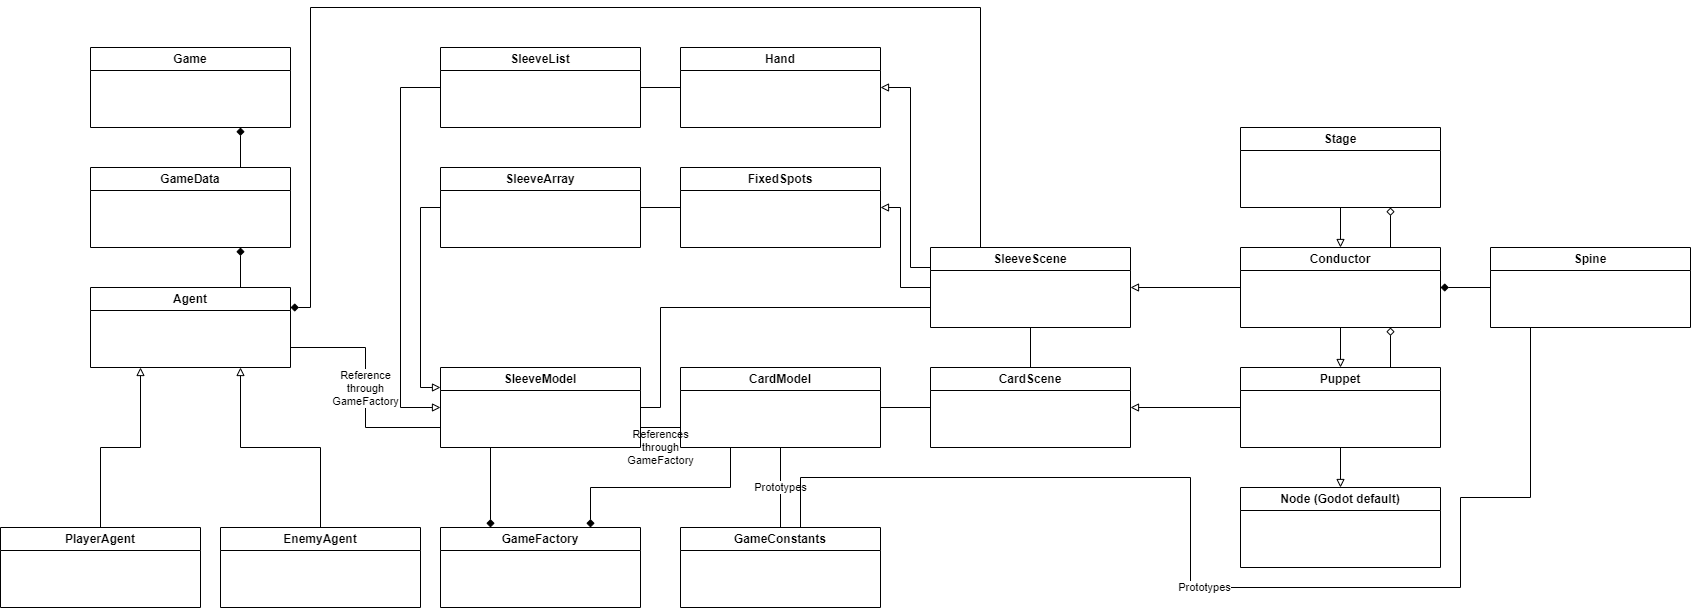

The diagram above was exported from draw.io. Its source (the exported page's mxGraphModel, read from the mxfile embedded in the PNG):
<mxGraphModel dx="2950" dy="1242" grid="1" gridSize="10" guides="1" tooltips="1" connect="1" arrows="1" fold="1" page="1" pageScale="1" pageWidth="850" pageHeight="1100" math="0" shadow="0">
  <root>
    <mxCell id="0" />
    <mxCell id="1" parent="0" />
    <mxCell id="Sf5oyAlDuzPtv8-1JFtt-20" style="edgeStyle=orthogonalEdgeStyle;rounded=0;orthogonalLoop=1;jettySize=auto;html=1;exitX=0.75;exitY=0;exitDx=0;exitDy=0;entryX=0.75;entryY=1;entryDx=0;entryDy=0;endArrow=diamond;endFill=1;" parent="1" source="Sf5oyAlDuzPtv8-1JFtt-6" target="Sf5oyAlDuzPtv8-1JFtt-7" edge="1">
      <mxGeometry relative="1" as="geometry" />
    </mxCell>
    <mxCell id="Sf5oyAlDuzPtv8-1JFtt-6" value="GameData" style="swimlane;whiteSpace=wrap;html=1;" parent="1" vertex="1">
      <mxGeometry x="-760" y="200" width="200" height="80" as="geometry" />
    </mxCell>
    <mxCell id="Sf5oyAlDuzPtv8-1JFtt-7" value="Game" style="swimlane;whiteSpace=wrap;html=1;" parent="1" vertex="1">
      <mxGeometry x="-760" y="80" width="200" height="80" as="geometry" />
    </mxCell>
    <mxCell id="Sf5oyAlDuzPtv8-1JFtt-17" style="edgeStyle=orthogonalEdgeStyle;rounded=0;orthogonalLoop=1;jettySize=auto;html=1;exitX=0.5;exitY=0;exitDx=0;exitDy=0;entryX=0.75;entryY=1;entryDx=0;entryDy=0;endArrow=block;endFill=0;" parent="1" source="Sf5oyAlDuzPtv8-1JFtt-8" target="Sf5oyAlDuzPtv8-1JFtt-10" edge="1">
      <mxGeometry relative="1" as="geometry" />
    </mxCell>
    <mxCell id="Sf5oyAlDuzPtv8-1JFtt-8" value="EnemyAgent" style="swimlane;whiteSpace=wrap;html=1;" parent="1" vertex="1">
      <mxGeometry x="-630" y="560" width="200" height="80" as="geometry" />
    </mxCell>
    <mxCell id="Sf5oyAlDuzPtv8-1JFtt-16" style="edgeStyle=orthogonalEdgeStyle;rounded=0;orthogonalLoop=1;jettySize=auto;html=1;exitX=0.5;exitY=0;exitDx=0;exitDy=0;entryX=0.25;entryY=1;entryDx=0;entryDy=0;endArrow=block;endFill=0;" parent="1" source="Sf5oyAlDuzPtv8-1JFtt-9" target="Sf5oyAlDuzPtv8-1JFtt-10" edge="1">
      <mxGeometry relative="1" as="geometry" />
    </mxCell>
    <mxCell id="Sf5oyAlDuzPtv8-1JFtt-9" value="PlayerAgent" style="swimlane;whiteSpace=wrap;html=1;" parent="1" vertex="1">
      <mxGeometry x="-850" y="560" width="200" height="80" as="geometry" />
    </mxCell>
    <mxCell id="Sf5oyAlDuzPtv8-1JFtt-19" style="edgeStyle=orthogonalEdgeStyle;rounded=0;orthogonalLoop=1;jettySize=auto;html=1;exitX=0.75;exitY=0;exitDx=0;exitDy=0;entryX=0.75;entryY=1;entryDx=0;entryDy=0;endArrow=diamond;endFill=1;" parent="1" source="Sf5oyAlDuzPtv8-1JFtt-10" target="Sf5oyAlDuzPtv8-1JFtt-6" edge="1">
      <mxGeometry relative="1" as="geometry" />
    </mxCell>
    <mxCell id="Sf5oyAlDuzPtv8-1JFtt-96" value="Reference&lt;br&gt;through&lt;br&gt;GameFactory" style="edgeStyle=orthogonalEdgeStyle;rounded=0;orthogonalLoop=1;jettySize=auto;html=1;exitX=1;exitY=0.75;exitDx=0;exitDy=0;entryX=0;entryY=0.75;entryDx=0;entryDy=0;endArrow=none;startFill=0;" parent="1" source="Sf5oyAlDuzPtv8-1JFtt-10" target="Sf5oyAlDuzPtv8-1JFtt-42" edge="1">
      <mxGeometry relative="1" as="geometry" />
    </mxCell>
    <mxCell id="Sf5oyAlDuzPtv8-1JFtt-10" value="Agent" style="swimlane;whiteSpace=wrap;html=1;" parent="1" vertex="1">
      <mxGeometry x="-760" y="320" width="200" height="80" as="geometry" />
    </mxCell>
    <mxCell id="Sf5oyAlDuzPtv8-1JFtt-86" value="Prototypes" style="edgeStyle=orthogonalEdgeStyle;rounded=0;orthogonalLoop=1;jettySize=auto;html=1;exitX=0.5;exitY=0;exitDx=0;exitDy=0;entryX=0.5;entryY=1;entryDx=0;entryDy=0;endArrow=none;startFill=0;" parent="1" source="Sf5oyAlDuzPtv8-1JFtt-36" target="Sf5oyAlDuzPtv8-1JFtt-39" edge="1">
      <mxGeometry relative="1" as="geometry" />
    </mxCell>
    <mxCell id="Sf5oyAlDuzPtv8-1JFtt-36" value="GameConstants" style="swimlane;whiteSpace=wrap;html=1;" parent="1" vertex="1">
      <mxGeometry x="-170" y="560" width="200" height="80" as="geometry" />
    </mxCell>
    <mxCell id="Sf5oyAlDuzPtv8-1JFtt-81" style="edgeStyle=orthogonalEdgeStyle;rounded=0;orthogonalLoop=1;jettySize=auto;html=1;exitX=0.25;exitY=1;exitDx=0;exitDy=0;entryX=0.25;entryY=0;entryDx=0;entryDy=0;endArrow=diamond;endFill=1;" parent="1" source="Sf5oyAlDuzPtv8-1JFtt-42" target="Sf5oyAlDuzPtv8-1JFtt-37" edge="1">
      <mxGeometry relative="1" as="geometry" />
    </mxCell>
    <mxCell id="Sf5oyAlDuzPtv8-1JFtt-82" style="edgeStyle=orthogonalEdgeStyle;rounded=0;orthogonalLoop=1;jettySize=auto;html=1;exitX=0.25;exitY=1;exitDx=0;exitDy=0;entryX=0.75;entryY=0;entryDx=0;entryDy=0;endArrow=diamond;endFill=1;" parent="1" source="Sf5oyAlDuzPtv8-1JFtt-39" target="Sf5oyAlDuzPtv8-1JFtt-37" edge="1">
      <mxGeometry relative="1" as="geometry" />
    </mxCell>
    <mxCell id="Sf5oyAlDuzPtv8-1JFtt-37" value="GameFactory" style="swimlane;whiteSpace=wrap;html=1;" parent="1" vertex="1">
      <mxGeometry x="-410" y="560" width="200" height="80" as="geometry" />
    </mxCell>
    <mxCell id="Sf5oyAlDuzPtv8-1JFtt-80" style="edgeStyle=orthogonalEdgeStyle;rounded=0;orthogonalLoop=1;jettySize=auto;html=1;exitX=0;exitY=0.5;exitDx=0;exitDy=0;entryX=1;entryY=0.5;entryDx=0;entryDy=0;endArrow=diamond;endFill=1;" parent="1" source="Sf5oyAlDuzPtv8-1JFtt-38" target="Sf5oyAlDuzPtv8-1JFtt-49" edge="1">
      <mxGeometry relative="1" as="geometry" />
    </mxCell>
    <mxCell id="Sf5oyAlDuzPtv8-1JFtt-38" value="Spine" style="swimlane;whiteSpace=wrap;html=1;startSize=23;" parent="1" vertex="1">
      <mxGeometry x="640" y="280" width="200" height="80" as="geometry" />
    </mxCell>
    <mxCell id="Sf5oyAlDuzPtv8-1JFtt-83" value="References&lt;br&gt;through&lt;br&gt;GameFactory" style="edgeStyle=orthogonalEdgeStyle;rounded=0;orthogonalLoop=1;jettySize=auto;html=1;exitX=0;exitY=0.75;exitDx=0;exitDy=0;entryX=1;entryY=0.75;entryDx=0;entryDy=0;endArrow=none;startFill=0;" parent="1" source="Sf5oyAlDuzPtv8-1JFtt-39" target="Sf5oyAlDuzPtv8-1JFtt-42" edge="1">
      <mxGeometry y="20" relative="1" as="geometry">
        <mxPoint as="offset" />
      </mxGeometry>
    </mxCell>
    <mxCell id="Sf5oyAlDuzPtv8-1JFtt-39" value="CardModel" style="swimlane;whiteSpace=wrap;html=1;" parent="1" vertex="1">
      <mxGeometry x="-170" y="400" width="200" height="80" as="geometry" />
    </mxCell>
    <mxCell id="Sf5oyAlDuzPtv8-1JFtt-76" style="edgeStyle=orthogonalEdgeStyle;rounded=0;orthogonalLoop=1;jettySize=auto;html=1;exitX=0;exitY=0.5;exitDx=0;exitDy=0;entryX=0;entryY=0.25;entryDx=0;entryDy=0;endArrow=block;endFill=0;" parent="1" source="Sf5oyAlDuzPtv8-1JFtt-40" target="Sf5oyAlDuzPtv8-1JFtt-42" edge="1">
      <mxGeometry relative="1" as="geometry" />
    </mxCell>
    <mxCell id="Sf5oyAlDuzPtv8-1JFtt-40" value="SleeveArray" style="swimlane;whiteSpace=wrap;html=1;" parent="1" vertex="1">
      <mxGeometry x="-410" y="200" width="200" height="80" as="geometry" />
    </mxCell>
    <mxCell id="Sf5oyAlDuzPtv8-1JFtt-90" style="edgeStyle=orthogonalEdgeStyle;rounded=0;orthogonalLoop=1;jettySize=auto;html=1;exitX=0;exitY=0.5;exitDx=0;exitDy=0;entryX=0;entryY=0.5;entryDx=0;entryDy=0;endArrow=block;endFill=0;" parent="1" source="Sf5oyAlDuzPtv8-1JFtt-41" target="Sf5oyAlDuzPtv8-1JFtt-42" edge="1">
      <mxGeometry relative="1" as="geometry">
        <Array as="points">
          <mxPoint x="-450" y="120" />
          <mxPoint x="-450" y="440" />
        </Array>
      </mxGeometry>
    </mxCell>
    <mxCell id="Sf5oyAlDuzPtv8-1JFtt-41" value="SleeveList" style="swimlane;whiteSpace=wrap;html=1;" parent="1" vertex="1">
      <mxGeometry x="-410" y="80" width="200" height="80" as="geometry" />
    </mxCell>
    <mxCell id="Sf5oyAlDuzPtv8-1JFtt-42" value="SleeveModel" style="swimlane;whiteSpace=wrap;html=1;" parent="1" vertex="1">
      <mxGeometry x="-410" y="400" width="200" height="80" as="geometry" />
    </mxCell>
    <mxCell id="Sf5oyAlDuzPtv8-1JFtt-66" style="edgeStyle=orthogonalEdgeStyle;rounded=0;orthogonalLoop=1;jettySize=auto;html=1;exitX=0;exitY=0.5;exitDx=0;exitDy=0;entryX=1;entryY=0.5;entryDx=0;entryDy=0;endArrow=none;startFill=0;" parent="1" source="Sf5oyAlDuzPtv8-1JFtt-43" target="Sf5oyAlDuzPtv8-1JFtt-40" edge="1">
      <mxGeometry relative="1" as="geometry" />
    </mxCell>
    <mxCell id="Sf5oyAlDuzPtv8-1JFtt-43" value="FixedSpots" style="swimlane;whiteSpace=wrap;html=1;" parent="1" vertex="1">
      <mxGeometry x="-170" y="200" width="200" height="80" as="geometry" />
    </mxCell>
    <mxCell id="Sf5oyAlDuzPtv8-1JFtt-67" style="edgeStyle=orthogonalEdgeStyle;rounded=0;orthogonalLoop=1;jettySize=auto;html=1;exitX=0;exitY=0.5;exitDx=0;exitDy=0;entryX=1;entryY=0.5;entryDx=0;entryDy=0;endArrow=none;startFill=0;" parent="1" source="Sf5oyAlDuzPtv8-1JFtt-44" target="Sf5oyAlDuzPtv8-1JFtt-41" edge="1">
      <mxGeometry relative="1" as="geometry" />
    </mxCell>
    <mxCell id="Sf5oyAlDuzPtv8-1JFtt-44" value="Hand" style="swimlane;whiteSpace=wrap;html=1;" parent="1" vertex="1">
      <mxGeometry x="-170" y="80" width="200" height="80" as="geometry" />
    </mxCell>
    <mxCell id="Sf5oyAlDuzPtv8-1JFtt-60" style="edgeStyle=orthogonalEdgeStyle;rounded=0;orthogonalLoop=1;jettySize=auto;html=1;exitX=0;exitY=0.25;exitDx=0;exitDy=0;entryX=1;entryY=0.5;entryDx=0;entryDy=0;endArrow=block;endFill=0;" parent="1" source="Sf5oyAlDuzPtv8-1JFtt-45" target="Sf5oyAlDuzPtv8-1JFtt-44" edge="1">
      <mxGeometry relative="1" as="geometry">
        <Array as="points">
          <mxPoint x="59.999999999999986" y="300" />
          <mxPoint x="59.999999999999986" y="120" />
        </Array>
      </mxGeometry>
    </mxCell>
    <mxCell id="Sf5oyAlDuzPtv8-1JFtt-72" style="edgeStyle=orthogonalEdgeStyle;rounded=0;orthogonalLoop=1;jettySize=auto;html=1;exitX=0;exitY=0.5;exitDx=0;exitDy=0;entryX=1;entryY=0.5;entryDx=0;entryDy=0;endArrow=block;endFill=0;" parent="1" source="Sf5oyAlDuzPtv8-1JFtt-45" target="Sf5oyAlDuzPtv8-1JFtt-43" edge="1">
      <mxGeometry relative="1" as="geometry">
        <Array as="points">
          <mxPoint x="50" y="320" />
          <mxPoint x="50" y="240" />
        </Array>
      </mxGeometry>
    </mxCell>
    <mxCell id="Sf5oyAlDuzPtv8-1JFtt-73" style="edgeStyle=orthogonalEdgeStyle;rounded=0;orthogonalLoop=1;jettySize=auto;html=1;exitX=0;exitY=0.75;exitDx=0;exitDy=0;entryX=1;entryY=0.5;entryDx=0;entryDy=0;endArrow=none;startFill=0;" parent="1" source="Sf5oyAlDuzPtv8-1JFtt-45" target="Sf5oyAlDuzPtv8-1JFtt-42" edge="1">
      <mxGeometry relative="1" as="geometry">
        <Array as="points">
          <mxPoint x="-190" y="340" />
          <mxPoint x="-190" y="440" />
        </Array>
      </mxGeometry>
    </mxCell>
    <mxCell id="Sf5oyAlDuzPtv8-1JFtt-45" value="SleeveScene" style="swimlane;whiteSpace=wrap;html=1;" parent="1" vertex="1">
      <mxGeometry x="79.99999999999999" y="280" width="200" height="80" as="geometry" />
    </mxCell>
    <mxCell id="Sf5oyAlDuzPtv8-1JFtt-71" style="edgeStyle=orthogonalEdgeStyle;rounded=0;orthogonalLoop=1;jettySize=auto;html=1;exitX=0;exitY=0.5;exitDx=0;exitDy=0;entryX=1;entryY=0.5;entryDx=0;entryDy=0;endArrow=none;startFill=0;" parent="1" source="Sf5oyAlDuzPtv8-1JFtt-46" target="Sf5oyAlDuzPtv8-1JFtt-39" edge="1">
      <mxGeometry relative="1" as="geometry" />
    </mxCell>
    <mxCell id="Sf5oyAlDuzPtv8-1JFtt-84" style="edgeStyle=orthogonalEdgeStyle;rounded=0;orthogonalLoop=1;jettySize=auto;html=1;exitX=0.5;exitY=0;exitDx=0;exitDy=0;entryX=0.5;entryY=1;entryDx=0;entryDy=0;endArrow=none;startFill=0;" parent="1" source="Sf5oyAlDuzPtv8-1JFtt-46" target="Sf5oyAlDuzPtv8-1JFtt-45" edge="1">
      <mxGeometry relative="1" as="geometry" />
    </mxCell>
    <mxCell id="Sf5oyAlDuzPtv8-1JFtt-46" value="CardScene" style="swimlane;whiteSpace=wrap;html=1;" parent="1" vertex="1">
      <mxGeometry x="79.99999999999999" y="400" width="200" height="80" as="geometry" />
    </mxCell>
    <mxCell id="Sf5oyAlDuzPtv8-1JFtt-47" value="Node (Godot default)" style="swimlane;whiteSpace=wrap;html=1;" parent="1" vertex="1">
      <mxGeometry x="390" y="520" width="200" height="80" as="geometry" />
    </mxCell>
    <mxCell id="Sf5oyAlDuzPtv8-1JFtt-56" style="edgeStyle=orthogonalEdgeStyle;rounded=0;orthogonalLoop=1;jettySize=auto;html=1;exitX=0.5;exitY=1;exitDx=0;exitDy=0;entryX=0.5;entryY=0;entryDx=0;entryDy=0;endArrow=block;endFill=0;" parent="1" source="Sf5oyAlDuzPtv8-1JFtt-48" target="Sf5oyAlDuzPtv8-1JFtt-47" edge="1">
      <mxGeometry relative="1" as="geometry" />
    </mxCell>
    <mxCell id="Sf5oyAlDuzPtv8-1JFtt-57" style="edgeStyle=orthogonalEdgeStyle;rounded=0;orthogonalLoop=1;jettySize=auto;html=1;exitX=0;exitY=0.5;exitDx=0;exitDy=0;entryX=1;entryY=0.5;entryDx=0;entryDy=0;endArrow=block;endFill=0;" parent="1" source="Sf5oyAlDuzPtv8-1JFtt-48" target="Sf5oyAlDuzPtv8-1JFtt-46" edge="1">
      <mxGeometry relative="1" as="geometry" />
    </mxCell>
    <mxCell id="Sf5oyAlDuzPtv8-1JFtt-78" style="edgeStyle=orthogonalEdgeStyle;rounded=0;orthogonalLoop=1;jettySize=auto;html=1;exitX=0.75;exitY=0;exitDx=0;exitDy=0;entryX=0.75;entryY=1;entryDx=0;entryDy=0;endArrow=diamond;endFill=0;" parent="1" source="Sf5oyAlDuzPtv8-1JFtt-48" target="Sf5oyAlDuzPtv8-1JFtt-49" edge="1">
      <mxGeometry relative="1" as="geometry" />
    </mxCell>
    <mxCell id="Sf5oyAlDuzPtv8-1JFtt-48" value="Puppet" style="swimlane;whiteSpace=wrap;html=1;startSize=23;" parent="1" vertex="1">
      <mxGeometry x="390" y="400" width="200" height="80" as="geometry" />
    </mxCell>
    <mxCell id="Sf5oyAlDuzPtv8-1JFtt-55" style="edgeStyle=orthogonalEdgeStyle;rounded=0;orthogonalLoop=1;jettySize=auto;html=1;exitX=0.5;exitY=1;exitDx=0;exitDy=0;entryX=0.5;entryY=0;entryDx=0;entryDy=0;endArrow=block;endFill=0;" parent="1" source="Sf5oyAlDuzPtv8-1JFtt-49" target="Sf5oyAlDuzPtv8-1JFtt-48" edge="1">
      <mxGeometry relative="1" as="geometry" />
    </mxCell>
    <mxCell id="Sf5oyAlDuzPtv8-1JFtt-58" style="edgeStyle=orthogonalEdgeStyle;rounded=0;orthogonalLoop=1;jettySize=auto;html=1;exitX=0;exitY=0.5;exitDx=0;exitDy=0;entryX=1;entryY=0.5;entryDx=0;entryDy=0;endArrow=block;endFill=0;" parent="1" source="Sf5oyAlDuzPtv8-1JFtt-49" target="Sf5oyAlDuzPtv8-1JFtt-45" edge="1">
      <mxGeometry relative="1" as="geometry" />
    </mxCell>
    <mxCell id="Sf5oyAlDuzPtv8-1JFtt-97" style="edgeStyle=orthogonalEdgeStyle;rounded=0;orthogonalLoop=1;jettySize=auto;html=1;exitX=0.75;exitY=0;exitDx=0;exitDy=0;entryX=0.75;entryY=1;entryDx=0;entryDy=0;endArrow=diamond;endFill=0;" parent="1" source="Sf5oyAlDuzPtv8-1JFtt-49" target="Sf5oyAlDuzPtv8-1JFtt-50" edge="1">
      <mxGeometry relative="1" as="geometry" />
    </mxCell>
    <mxCell id="Sf5oyAlDuzPtv8-1JFtt-49" value="Conductor" style="swimlane;whiteSpace=wrap;html=1;" parent="1" vertex="1">
      <mxGeometry x="390" y="280" width="200" height="80" as="geometry" />
    </mxCell>
    <mxCell id="Sf5oyAlDuzPtv8-1JFtt-54" style="edgeStyle=orthogonalEdgeStyle;rounded=0;orthogonalLoop=1;jettySize=auto;html=1;exitX=0.5;exitY=1;exitDx=0;exitDy=0;entryX=0.5;entryY=0;entryDx=0;entryDy=0;endArrow=block;endFill=0;" parent="1" source="Sf5oyAlDuzPtv8-1JFtt-50" target="Sf5oyAlDuzPtv8-1JFtt-49" edge="1">
      <mxGeometry relative="1" as="geometry" />
    </mxCell>
    <mxCell id="Sf5oyAlDuzPtv8-1JFtt-50" value="Stage" style="swimlane;whiteSpace=wrap;html=1;" parent="1" vertex="1">
      <mxGeometry x="390" y="160" width="200" height="80" as="geometry" />
    </mxCell>
    <mxCell id="Sf5oyAlDuzPtv8-1JFtt-88" value="Prototypes" style="edgeStyle=orthogonalEdgeStyle;rounded=0;orthogonalLoop=1;jettySize=auto;html=1;exitX=0.25;exitY=1;exitDx=0;exitDy=0;entryX=0.75;entryY=0;entryDx=0;entryDy=0;endArrow=none;startFill=0;" parent="1" source="Sf5oyAlDuzPtv8-1JFtt-38" target="Sf5oyAlDuzPtv8-1JFtt-36" edge="1">
      <mxGeometry relative="1" as="geometry">
        <mxPoint x="680" y="360" as="sourcePoint" />
        <mxPoint x="-60.000000000000014" y="480" as="targetPoint" />
        <Array as="points">
          <mxPoint x="680" y="360" />
          <mxPoint x="680" y="530" />
          <mxPoint x="610" y="530" />
          <mxPoint x="610" y="620" />
          <mxPoint x="340" y="620" />
          <mxPoint x="340" y="510" />
          <mxPoint x="-50.000000000000014" y="510" />
        </Array>
      </mxGeometry>
    </mxCell>
    <mxCell id="Sf5oyAlDuzPtv8-1JFtt-95" style="edgeStyle=orthogonalEdgeStyle;rounded=0;orthogonalLoop=1;jettySize=auto;html=1;exitX=0.25;exitY=0;exitDx=0;exitDy=0;entryX=1;entryY=0.25;entryDx=0;entryDy=0;endArrow=diamond;endFill=1;" parent="1" source="Sf5oyAlDuzPtv8-1JFtt-45" target="Sf5oyAlDuzPtv8-1JFtt-10" edge="1">
      <mxGeometry relative="1" as="geometry">
        <Array as="points">
          <mxPoint x="130" y="40" />
          <mxPoint x="-540" y="40" />
          <mxPoint x="-540" y="340" />
        </Array>
      </mxGeometry>
    </mxCell>
  </root>
</mxGraphModel>